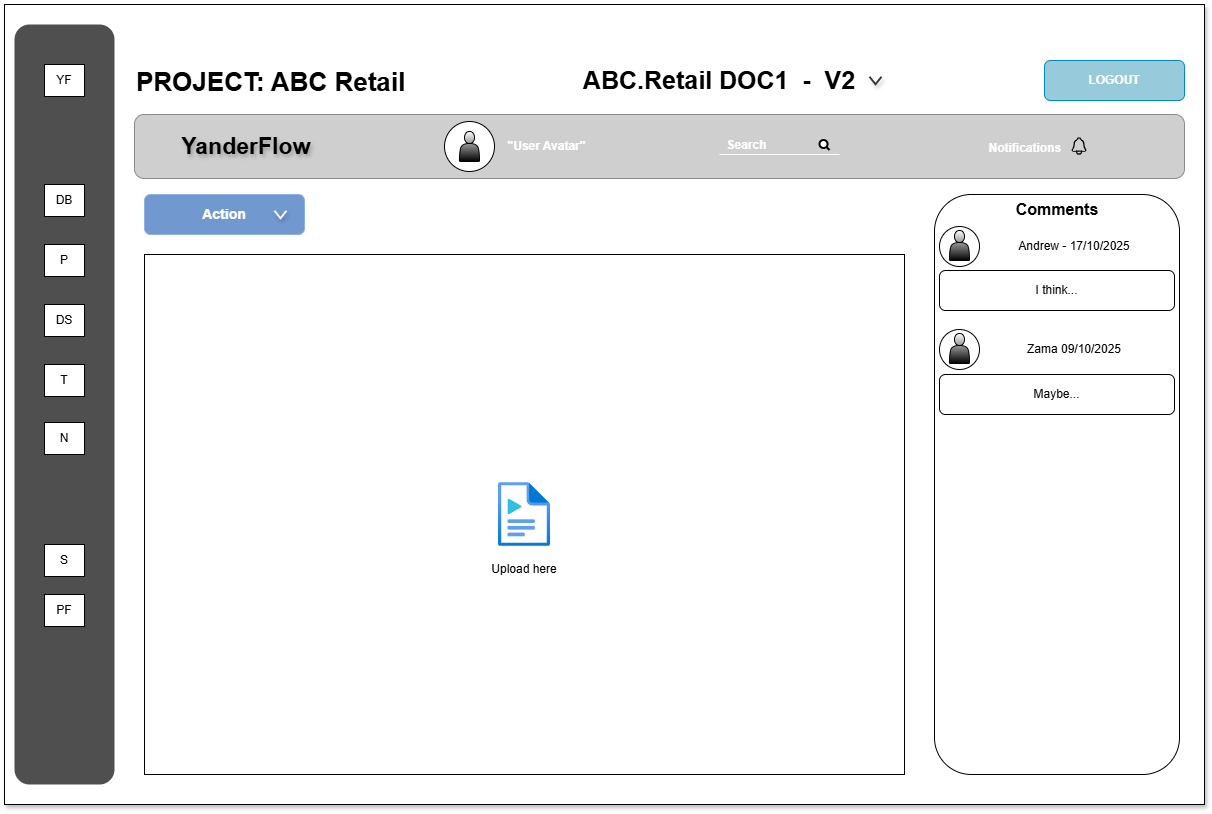

The diagram above was exported from draw.io. Its source (the exported page's mxGraphModel, read from the mxfile embedded in the PNG):
<mxGraphModel dx="1330" dy="1078" grid="1" gridSize="10" guides="1" tooltips="1" connect="1" arrows="1" fold="1" page="1" pageScale="1" pageWidth="850" pageHeight="1100" math="0" shadow="0">
  <root>
    <mxCell id="0" />
    <mxCell id="1" parent="0" />
    <mxCell id="FjOgQYsUXEzwknAGDkZP-1" value="&lt;div&gt;&lt;br&gt;&lt;/div&gt;&lt;div&gt;&lt;br&gt;&lt;/div&gt;" style="rounded=0;whiteSpace=wrap;html=1;gradientColor=none;fillColor=#FFFFFF;shadow=1;" vertex="1" parent="1">
      <mxGeometry x="1260" y="460" width="1200" height="800" as="geometry" />
    </mxCell>
    <mxCell id="FjOgQYsUXEzwknAGDkZP-2" value="" style="rounded=1;whiteSpace=wrap;html=1;strokeColor=#616161;fillColor=#BBBBBB;opacity=70;glass=0;shadow=0;labelBorderColor=default;" vertex="1" parent="1">
      <mxGeometry x="1390" y="570" width="1050" height="64" as="geometry" />
    </mxCell>
    <mxCell id="FjOgQYsUXEzwknAGDkZP-3" value="&lt;span style=&quot;font-weight: 700;&quot;&gt;YanderFlow&amp;nbsp;&lt;/span&gt;" style="text;html=1;whiteSpace=wrap;align=center;verticalAlign=middle;rounded=0;fontSize=23;fontColor=#000000;labelBackgroundColor=none;textShadow=1;" vertex="1" parent="1">
      <mxGeometry x="1390" y="587" width="230" height="30" as="geometry" />
    </mxCell>
    <mxCell id="FjOgQYsUXEzwknAGDkZP-4" value="&quot;User Avatar&quot;" style="text;html=1;whiteSpace=wrap;strokeColor=none;fillColor=none;align=center;verticalAlign=middle;rounded=0;fontStyle=1;fontColor=#FFFFFF;" vertex="1" parent="1">
      <mxGeometry x="1720" y="585.5" width="165" height="33" as="geometry" />
    </mxCell>
    <mxCell id="FjOgQYsUXEzwknAGDkZP-5" value="" style="ellipse;whiteSpace=wrap;html=1;aspect=fixed;" vertex="1" parent="1">
      <mxGeometry x="1700" y="577" width="50" height="50" as="geometry" />
    </mxCell>
    <mxCell id="FjOgQYsUXEzwknAGDkZP-6" value="" style="shape=actor;whiteSpace=wrap;html=1;gradientColor=default;" vertex="1" parent="1">
      <mxGeometry x="1715" y="587" width="20" height="30" as="geometry" />
    </mxCell>
    <mxCell id="FjOgQYsUXEzwknAGDkZP-7" value="" style="endArrow=none;html=1;rounded=0;labelBackgroundColor=default;strokeColor=#FFFFFF;" edge="1" parent="1">
      <mxGeometry width="50" height="50" relative="1" as="geometry">
        <mxPoint x="1975" y="610" as="sourcePoint" />
        <mxPoint x="2095" y="610" as="targetPoint" />
      </mxGeometry>
    </mxCell>
    <mxCell id="FjOgQYsUXEzwknAGDkZP-8" value="Search" style="text;html=1;whiteSpace=wrap;strokeColor=none;fillColor=none;align=center;verticalAlign=middle;rounded=0;fontStyle=1;fontColor=#FFFFFF;" vertex="1" parent="1">
      <mxGeometry x="1920" y="584" width="165" height="33" as="geometry" />
    </mxCell>
    <mxCell id="FjOgQYsUXEzwknAGDkZP-9" value="" style="html=1;verticalLabelPosition=bottom;align=center;labelBackgroundColor=#ffffff;verticalAlign=top;strokeWidth=2;strokeColor=#000000;shadow=0;dashed=0;shape=mxgraph.ios7.icons.looking_glass;" vertex="1" parent="1">
      <mxGeometry x="2075" y="595.5" width="10" height="10" as="geometry" />
    </mxCell>
    <mxCell id="FjOgQYsUXEzwknAGDkZP-10" value="Notifications&amp;nbsp;" style="text;html=1;whiteSpace=wrap;strokeColor=none;fillColor=none;align=center;verticalAlign=middle;rounded=0;fontStyle=1;fontColor=#FFFFFF;" vertex="1" parent="1">
      <mxGeometry x="2200" y="587" width="165" height="33" as="geometry" />
    </mxCell>
    <mxCell id="FjOgQYsUXEzwknAGDkZP-11" value="" style="shape=image;html=1;verticalAlign=top;verticalLabelPosition=bottom;labelBackgroundColor=#ffffff;imageAspect=0;aspect=fixed;image=https://icons.diagrams.net/icon-cache1/Ionicons_Outline_Vol_2-2191/notifications-outline-1020.svg" vertex="1" parent="1">
      <mxGeometry x="2325" y="592" width="20" height="20" as="geometry" />
    </mxCell>
    <mxCell id="FjOgQYsUXEzwknAGDkZP-12" value="" style="rounded=1;whiteSpace=wrap;html=1;strokeColor=none;fillColor=#3C3C3C;opacity=90;glass=0;shadow=0;labelBorderColor=#333333;" vertex="1" parent="1">
      <mxGeometry x="1270" y="480" width="100" height="760" as="geometry" />
    </mxCell>
    <mxCell id="FjOgQYsUXEzwknAGDkZP-13" value="YF" style="rounded=0;whiteSpace=wrap;html=1;" vertex="1" parent="1">
      <mxGeometry x="1300" y="520" width="40" height="32" as="geometry" />
    </mxCell>
    <mxCell id="FjOgQYsUXEzwknAGDkZP-14" value="DB" style="rounded=0;whiteSpace=wrap;html=1;" vertex="1" parent="1">
      <mxGeometry x="1300" y="640" width="40" height="32" as="geometry" />
    </mxCell>
    <mxCell id="FjOgQYsUXEzwknAGDkZP-15" value="P" style="rounded=0;whiteSpace=wrap;html=1;" vertex="1" parent="1">
      <mxGeometry x="1300" y="700" width="40" height="32" as="geometry" />
    </mxCell>
    <mxCell id="FjOgQYsUXEzwknAGDkZP-16" value="DS" style="rounded=0;whiteSpace=wrap;html=1;" vertex="1" parent="1">
      <mxGeometry x="1300" y="760" width="40" height="32" as="geometry" />
    </mxCell>
    <mxCell id="FjOgQYsUXEzwknAGDkZP-17" value="T" style="rounded=0;whiteSpace=wrap;html=1;" vertex="1" parent="1">
      <mxGeometry x="1300" y="820" width="40" height="32" as="geometry" />
    </mxCell>
    <mxCell id="FjOgQYsUXEzwknAGDkZP-18" value="N" style="rounded=0;whiteSpace=wrap;html=1;" vertex="1" parent="1">
      <mxGeometry x="1300" y="878" width="40" height="32" as="geometry" />
    </mxCell>
    <mxCell id="FjOgQYsUXEzwknAGDkZP-19" value="PF" style="rounded=0;whiteSpace=wrap;html=1;" vertex="1" parent="1">
      <mxGeometry x="1300" y="1050" width="40" height="32" as="geometry" />
    </mxCell>
    <mxCell id="FjOgQYsUXEzwknAGDkZP-20" value="S" style="rounded=0;whiteSpace=wrap;html=1;" vertex="1" parent="1">
      <mxGeometry x="1300" y="1000" width="40" height="32" as="geometry" />
    </mxCell>
    <mxCell id="FjOgQYsUXEzwknAGDkZP-21" value="&lt;font style=&quot;color: rgb(255, 255, 255);&quot;&gt;LOGOUT&lt;/font&gt;" style="rounded=1;whiteSpace=wrap;html=1;rotation=0;fillColor=#97CADB;strokeColor=#018ABE;fontStyle=1" vertex="1" parent="1">
      <mxGeometry x="2300" y="516" width="140" height="40" as="geometry" />
    </mxCell>
    <mxCell id="FjOgQYsUXEzwknAGDkZP-30" value="&lt;span style=&quot;color: rgb(0, 0, 0); font-family: Helvetica; font-size: 26px; font-style: normal; font-variant-ligatures: normal; font-variant-caps: normal; font-weight: 700; letter-spacing: normal; orphans: 2; text-align: center; text-indent: 0px; text-transform: none; widows: 2; word-spacing: 0px; -webkit-text-stroke-width: 0px; white-space: normal; text-decoration-thickness: initial; text-decoration-style: initial; text-decoration-color: initial; float: none; display: inline !important;&quot;&gt;PROJECT: ABC Retail&lt;/span&gt;" style="text;html=1;labelBorderColor=none;labelBackgroundColor=none;whiteSpace=wrap;" vertex="1" parent="1">
      <mxGeometry x="1390" y="516" width="300" height="50" as="geometry" />
    </mxCell>
    <mxCell id="FjOgQYsUXEzwknAGDkZP-31" value="&lt;span&gt;ABC.Retail DOC1&amp;nbsp; -&amp;nbsp; V2&lt;/span&gt;" style="text;html=1;whiteSpace=wrap;strokeColor=none;fillColor=none;align=center;verticalAlign=middle;rounded=0;fontStyle=1;fontSize=25;" vertex="1" parent="1">
      <mxGeometry x="1830" y="520" width="290" height="30" as="geometry" />
    </mxCell>
    <mxCell id="FjOgQYsUXEzwknAGDkZP-181" value="" style="rounded=0;whiteSpace=wrap;html=1;" vertex="1" parent="1">
      <mxGeometry x="1400" y="710" width="760" height="520" as="geometry" />
    </mxCell>
    <mxCell id="FjOgQYsUXEzwknAGDkZP-182" value="" style="image;aspect=fixed;html=1;points=[];align=center;fontSize=12;image=img/lib/azure2/general/Media_File.svg;imageBackground=none;imageBorder=none;" vertex="1" parent="1">
      <mxGeometry x="1754" y="938" width="52" height="64" as="geometry" />
    </mxCell>
    <mxCell id="FjOgQYsUXEzwknAGDkZP-183" value="Upload here" style="text;html=1;whiteSpace=wrap;strokeColor=none;fillColor=none;align=center;verticalAlign=middle;rounded=0;" vertex="1" parent="1">
      <mxGeometry x="1730" y="1010" width="100" height="30" as="geometry" />
    </mxCell>
    <mxCell id="FjOgQYsUXEzwknAGDkZP-185" value="" style="rounded=1;whiteSpace=wrap;html=1;" vertex="1" parent="1">
      <mxGeometry x="2190" y="650" width="245" height="580" as="geometry" />
    </mxCell>
    <mxCell id="FjOgQYsUXEzwknAGDkZP-186" value="Comments" style="text;html=1;whiteSpace=wrap;strokeColor=none;fillColor=none;align=center;verticalAlign=middle;rounded=0;fontStyle=1;fontSize=16;" vertex="1" parent="1">
      <mxGeometry x="2282.5" y="650" width="60" height="30" as="geometry" />
    </mxCell>
    <mxCell id="FjOgQYsUXEzwknAGDkZP-187" value="I think..." style="rounded=1;whiteSpace=wrap;html=1;rotation=0;" vertex="1" parent="1">
      <mxGeometry x="2195" y="726" width="235" height="40" as="geometry" />
    </mxCell>
    <mxCell id="FjOgQYsUXEzwknAGDkZP-188" value="" style="ellipse;whiteSpace=wrap;html=1;aspect=fixed;" vertex="1" parent="1">
      <mxGeometry x="2195" y="682" width="40" height="40" as="geometry" />
    </mxCell>
    <mxCell id="FjOgQYsUXEzwknAGDkZP-189" value="" style="shape=actor;whiteSpace=wrap;html=1;gradientColor=default;" vertex="1" parent="1">
      <mxGeometry x="2205" y="686" width="20" height="30" as="geometry" />
    </mxCell>
    <mxCell id="FjOgQYsUXEzwknAGDkZP-190" value="Andrew - 17/10/2025" style="text;html=1;whiteSpace=wrap;strokeColor=none;fillColor=none;align=center;verticalAlign=middle;rounded=0;" vertex="1" parent="1">
      <mxGeometry x="2245" y="687" width="170" height="30" as="geometry" />
    </mxCell>
    <mxCell id="FjOgQYsUXEzwknAGDkZP-191" value="Maybe..." style="rounded=1;whiteSpace=wrap;html=1;rotation=0;" vertex="1" parent="1">
      <mxGeometry x="2195" y="830" width="235" height="40" as="geometry" />
    </mxCell>
    <mxCell id="FjOgQYsUXEzwknAGDkZP-192" value="Zama 09/10/2025" style="text;html=1;whiteSpace=wrap;strokeColor=none;fillColor=none;align=center;verticalAlign=middle;rounded=0;" vertex="1" parent="1">
      <mxGeometry x="2245" y="790" width="170" height="30" as="geometry" />
    </mxCell>
    <mxCell id="FjOgQYsUXEzwknAGDkZP-193" value="" style="ellipse;whiteSpace=wrap;html=1;aspect=fixed;" vertex="1" parent="1">
      <mxGeometry x="2195" y="785" width="40" height="40" as="geometry" />
    </mxCell>
    <mxCell id="FjOgQYsUXEzwknAGDkZP-194" value="" style="shape=actor;whiteSpace=wrap;html=1;gradientColor=default;" vertex="1" parent="1">
      <mxGeometry x="2205" y="789" width="20" height="30" as="geometry" />
    </mxCell>
    <mxCell id="FjOgQYsUXEzwknAGDkZP-195" value="&lt;font color=&quot;#ffffff&quot;&gt;Action&lt;/font&gt;" style="rounded=1;whiteSpace=wrap;html=1;rotation=0;fillColor=#628ECB;strokeColor=#8AAEE0;fontStyle=1;opacity=90;fontSize=14;" vertex="1" parent="1">
      <mxGeometry x="1400" y="650" width="160" height="40" as="geometry" />
    </mxCell>
    <mxCell id="FjOgQYsUXEzwknAGDkZP-196" value="" style="html=1;verticalLabelPosition=bottom;labelBackgroundColor=#ffffff;verticalAlign=top;shadow=1;dashed=0;strokeWidth=2;shape=mxgraph.ios7.misc.down;strokeColor=#FFFFFF;" vertex="1" parent="1">
      <mxGeometry x="1530" y="666.25" width="12" height="7.5" as="geometry" />
    </mxCell>
    <mxCell id="FjOgQYsUXEzwknAGDkZP-197" value="" style="html=1;verticalLabelPosition=bottom;labelBackgroundColor=#ffffff;verticalAlign=top;shadow=1;dashed=0;strokeWidth=2;shape=mxgraph.ios7.misc.down;strokeColor=#333333;" vertex="1" parent="1">
      <mxGeometry x="2125" y="532.25" width="12" height="7.5" as="geometry" />
    </mxCell>
  </root>
</mxGraphModel>